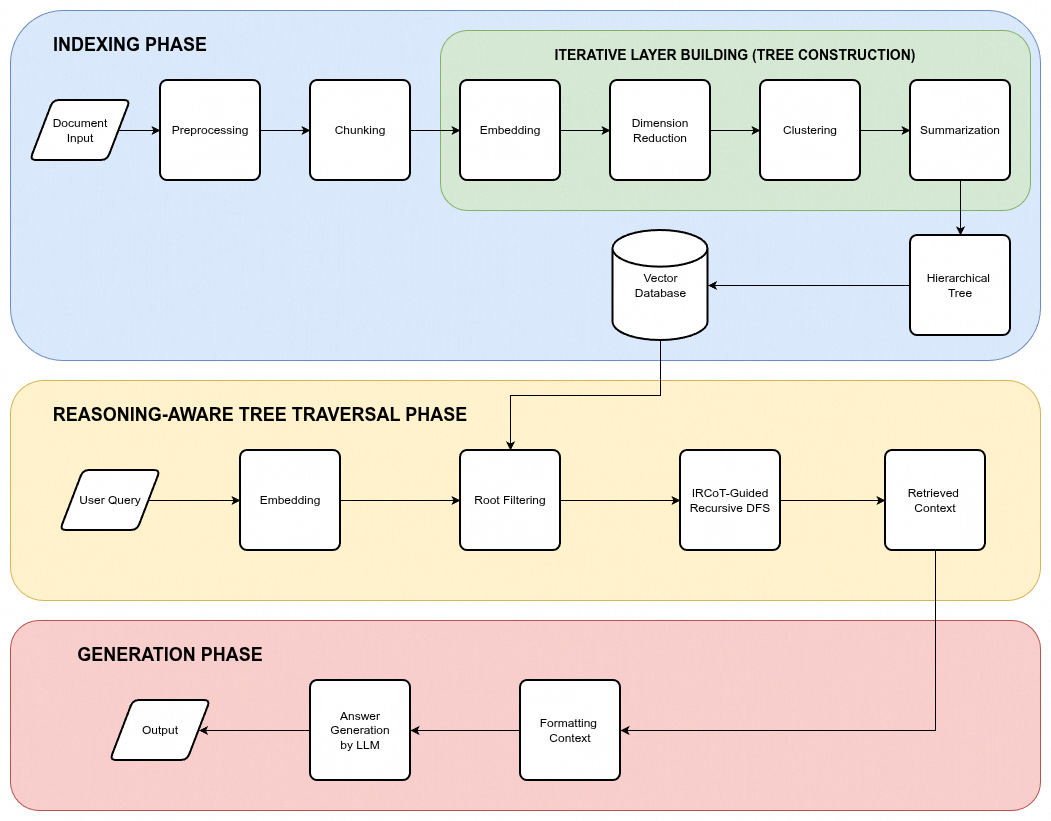

The diagram above was exported from draw.io. Its source (the exported page's mxGraphModel, read from the mxfile embedded in the PNG):
<mxGraphModel dx="1864" dy="1028" grid="1" gridSize="10" guides="1" tooltips="1" connect="1" arrows="1" fold="1" page="1" pageScale="1" pageWidth="850" pageHeight="1100" background="#ffffff" math="0" shadow="0">
  <root>
    <mxCell id="0" />
    <mxCell id="1" parent="0" />
    <mxCell id="vRjwhcw272IbhR7oAQIJ-14" parent="1" style="rounded=1;whiteSpace=wrap;html=1;fillColor=#f8cecc;strokeColor=#b85450;" value="" vertex="1">
      <mxGeometry height="190" width="1030" x="110" y="690" as="geometry" />
    </mxCell>
    <mxCell id="MQnkFIE6amjuC5TUah7F-99" parent="1" style="rounded=1;whiteSpace=wrap;html=1;fillColor=#fff2cc;strokeColor=#d6b656;" value="" vertex="1">
      <mxGeometry height="220" width="1030" x="110" y="450" as="geometry" />
    </mxCell>
    <mxCell id="MQnkFIE6amjuC5TUah7F-100" parent="1" style="rounded=1;whiteSpace=wrap;html=1;fillColor=#dae8fc;strokeColor=#6c8ebf;" value="" vertex="1">
      <mxGeometry height="350" width="1030" x="110" y="80" as="geometry" />
    </mxCell>
    <mxCell id="MQnkFIE6amjuC5TUah7F-101" edge="1" parent="1" source="MQnkFIE6amjuC5TUah7F-124" style="edgeStyle=orthogonalEdgeStyle;rounded=0;orthogonalLoop=1;jettySize=auto;html=1;exitX=1;exitY=0.5;exitDx=0;exitDy=0;" target="MQnkFIE6amjuC5TUah7F-103">
      <mxGeometry relative="1" as="geometry">
        <mxPoint x="260" y="200" as="sourcePoint" />
      </mxGeometry>
    </mxCell>
    <mxCell id="MQnkFIE6amjuC5TUah7F-102" edge="1" parent="1" source="MQnkFIE6amjuC5TUah7F-103" style="edgeStyle=orthogonalEdgeStyle;rounded=0;orthogonalLoop=1;jettySize=auto;html=1;exitX=1;exitY=0.5;exitDx=0;exitDy=0;" target="MQnkFIE6amjuC5TUah7F-104">
      <mxGeometry relative="1" as="geometry" />
    </mxCell>
    <mxCell id="MQnkFIE6amjuC5TUah7F-103" parent="1" style="rounded=1;whiteSpace=wrap;html=1;absoluteArcSize=1;arcSize=14;strokeWidth=2;" value="Preprocessing" vertex="1">
      <mxGeometry height="100" width="100" x="260" y="150" as="geometry" />
    </mxCell>
    <mxCell id="MQnkFIE6amjuC5TUah7F-104" parent="1" style="rounded=1;whiteSpace=wrap;html=1;absoluteArcSize=1;arcSize=14;strokeWidth=2;" value="Chunking" vertex="1">
      <mxGeometry height="100" width="100" x="410" y="150" as="geometry" />
    </mxCell>
    <mxCell id="MQnkFIE6amjuC5TUah7F-105" parent="1" style="rounded=1;whiteSpace=wrap;html=1;fillColor=#d5e8d4;strokeColor=#82b366;" value="" vertex="1">
      <mxGeometry height="180" width="590" x="540" y="100" as="geometry" />
    </mxCell>
    <mxCell id="MQnkFIE6amjuC5TUah7F-106" edge="1" parent="1" source="MQnkFIE6amjuC5TUah7F-107" style="edgeStyle=orthogonalEdgeStyle;rounded=0;orthogonalLoop=1;jettySize=auto;html=1;exitX=1;exitY=0.5;exitDx=0;exitDy=0;" target="MQnkFIE6amjuC5TUah7F-112">
      <mxGeometry relative="1" as="geometry" />
    </mxCell>
    <mxCell id="MQnkFIE6amjuC5TUah7F-107" parent="1" style="rounded=1;whiteSpace=wrap;html=1;absoluteArcSize=1;arcSize=14;strokeWidth=2;" value="Embedding" vertex="1">
      <mxGeometry height="100" width="100" x="560" y="150" as="geometry" />
    </mxCell>
    <mxCell id="MQnkFIE6amjuC5TUah7F-108" edge="1" parent="1" source="MQnkFIE6amjuC5TUah7F-109" style="edgeStyle=orthogonalEdgeStyle;rounded=0;orthogonalLoop=1;jettySize=auto;html=1;exitX=1;exitY=0.5;exitDx=0;exitDy=0;" target="MQnkFIE6amjuC5TUah7F-131">
      <mxGeometry relative="1" as="geometry" />
    </mxCell>
    <mxCell id="MQnkFIE6amjuC5TUah7F-109" parent="1" style="rounded=1;whiteSpace=wrap;html=1;absoluteArcSize=1;arcSize=14;strokeWidth=2;" value="Clustering" vertex="1">
      <mxGeometry height="100" width="100" x="860" y="150" as="geometry" />
    </mxCell>
    <mxCell id="MQnkFIE6amjuC5TUah7F-110" parent="1" style="rounded=1;whiteSpace=wrap;html=1;absoluteArcSize=1;arcSize=14;strokeWidth=2;" value="Hierarchical&amp;nbsp;&lt;div&gt;Tree&lt;/div&gt;" vertex="1">
      <mxGeometry height="100" width="100" x="1010" y="305" as="geometry" />
    </mxCell>
    <mxCell id="MQnkFIE6amjuC5TUah7F-111" edge="1" parent="1" source="MQnkFIE6amjuC5TUah7F-112" style="edgeStyle=orthogonalEdgeStyle;rounded=0;orthogonalLoop=1;jettySize=auto;html=1;exitX=1;exitY=0.5;exitDx=0;exitDy=0;entryX=0;entryY=0.5;entryDx=0;entryDy=0;" target="MQnkFIE6amjuC5TUah7F-109">
      <mxGeometry relative="1" as="geometry" />
    </mxCell>
    <mxCell id="MQnkFIE6amjuC5TUah7F-112" parent="1" style="rounded=1;whiteSpace=wrap;html=1;absoluteArcSize=1;arcSize=14;strokeWidth=2;" value="Dimension Reduction" vertex="1">
      <mxGeometry height="100" width="100" x="710" y="150" as="geometry" />
    </mxCell>
    <mxCell id="MQnkFIE6amjuC5TUah7F-113" parent="1" style="text;html=1;whiteSpace=wrap;strokeColor=none;fillColor=none;align=center;verticalAlign=middle;rounded=0;" value="&lt;font style=&quot;font-size: 18px;&quot;&gt;&lt;b style=&quot;&quot;&gt;INDEXING PHASE&lt;/b&gt;&lt;/font&gt;" vertex="1">
      <mxGeometry height="30" width="240" x="110" y="100" as="geometry" />
    </mxCell>
    <mxCell id="MQnkFIE6amjuC5TUah7F-114" parent="1" style="text;html=1;whiteSpace=wrap;strokeColor=none;fillColor=none;align=center;verticalAlign=middle;rounded=0;" value="&lt;font style=&quot;font-size: 18px;&quot;&gt;&lt;b&gt;GENERATION PHASE&lt;/b&gt;&lt;/font&gt;" vertex="1">
      <mxGeometry height="30" width="320" x="110" y="710" as="geometry" />
    </mxCell>
    <mxCell id="MQnkFIE6amjuC5TUah7F-115" edge="1" parent="1" source="MQnkFIE6amjuC5TUah7F-127" style="edgeStyle=orthogonalEdgeStyle;rounded=0;orthogonalLoop=1;jettySize=auto;html=1;exitX=1;exitY=0.5;exitDx=0;exitDy=0;" target="MQnkFIE6amjuC5TUah7F-117">
      <mxGeometry relative="1" as="geometry">
        <mxPoint x="260" y="580" as="sourcePoint" />
      </mxGeometry>
    </mxCell>
    <mxCell id="MQnkFIE6amjuC5TUah7F-116" edge="1" parent="1" source="MQnkFIE6amjuC5TUah7F-117" style="edgeStyle=orthogonalEdgeStyle;rounded=0;orthogonalLoop=1;jettySize=auto;html=1;exitX=1;exitY=0.5;exitDx=0;exitDy=0;" target="MQnkFIE6amjuC5TUah7F-119">
      <mxGeometry relative="1" as="geometry" />
    </mxCell>
    <mxCell id="MQnkFIE6amjuC5TUah7F-117" parent="1" style="rounded=1;whiteSpace=wrap;html=1;absoluteArcSize=1;arcSize=14;strokeWidth=2;" value="Embedding" vertex="1">
      <mxGeometry height="100" width="100" x="340" y="520" as="geometry" />
    </mxCell>
    <mxCell id="vRjwhcw272IbhR7oAQIJ-4" edge="1" parent="1" source="MQnkFIE6amjuC5TUah7F-119" style="edgeStyle=orthogonalEdgeStyle;rounded=0;orthogonalLoop=1;jettySize=auto;html=1;exitX=1;exitY=0.5;exitDx=0;exitDy=0;" target="vRjwhcw272IbhR7oAQIJ-3">
      <mxGeometry relative="1" as="geometry" />
    </mxCell>
    <mxCell id="MQnkFIE6amjuC5TUah7F-119" parent="1" style="rounded=1;whiteSpace=wrap;html=1;absoluteArcSize=1;arcSize=14;strokeWidth=2;" value="Root Filtering" vertex="1">
      <mxGeometry height="100" width="100" x="560" y="520" as="geometry" />
    </mxCell>
    <mxCell id="vRjwhcw272IbhR7oAQIJ-7" edge="1" parent="1" source="MQnkFIE6amjuC5TUah7F-121" style="edgeStyle=orthogonalEdgeStyle;rounded=0;orthogonalLoop=1;jettySize=auto;html=1;exitX=0.5;exitY=1;exitDx=0;exitDy=0;entryX=1;entryY=0.5;entryDx=0;entryDy=0;" target="MQnkFIE6amjuC5TUah7F-123">
      <mxGeometry relative="1" as="geometry">
        <Array as="points">
          <mxPoint x="1035" y="800" />
        </Array>
      </mxGeometry>
    </mxCell>
    <mxCell id="MQnkFIE6amjuC5TUah7F-121" parent="1" style="rounded=1;whiteSpace=wrap;html=1;absoluteArcSize=1;arcSize=14;strokeWidth=2;" value="Retrieved&amp;nbsp;&lt;div&gt;Context&lt;/div&gt;" vertex="1">
      <mxGeometry height="100" width="100" x="985" y="520" as="geometry" />
    </mxCell>
    <mxCell id="vRjwhcw272IbhR7oAQIJ-8" edge="1" parent="1" source="MQnkFIE6amjuC5TUah7F-123" style="edgeStyle=orthogonalEdgeStyle;rounded=0;orthogonalLoop=1;jettySize=auto;html=1;exitX=0;exitY=0.5;exitDx=0;exitDy=0;entryX=1;entryY=0.5;entryDx=0;entryDy=0;" target="vRjwhcw272IbhR7oAQIJ-9">
      <mxGeometry relative="1" as="geometry" />
    </mxCell>
    <mxCell id="MQnkFIE6amjuC5TUah7F-123" parent="1" style="rounded=1;whiteSpace=wrap;html=1;absoluteArcSize=1;arcSize=14;strokeWidth=2;" value="Formatting&amp;nbsp;&lt;br&gt;&lt;div&gt;Context&lt;/div&gt;" vertex="1">
      <mxGeometry height="100" width="100" x="620" y="750" as="geometry" />
    </mxCell>
    <mxCell id="MQnkFIE6amjuC5TUah7F-124" parent="1" style="shape=parallelogram;html=1;strokeWidth=2;perimeter=parallelogramPerimeter;whiteSpace=wrap;rounded=1;arcSize=12;size=0.23;" value="Document&lt;div&gt;Input&lt;/div&gt;" vertex="1">
      <mxGeometry height="60" width="100" x="130" y="170" as="geometry" />
    </mxCell>
    <mxCell id="vRjwhcw272IbhR7oAQIJ-6" edge="1" parent="1" source="MQnkFIE6amjuC5TUah7F-126" style="edgeStyle=orthogonalEdgeStyle;rounded=0;orthogonalLoop=1;jettySize=auto;html=1;exitX=0.5;exitY=1;exitDx=0;exitDy=0;exitPerimeter=0;entryX=0.5;entryY=0;entryDx=0;entryDy=0;" target="MQnkFIE6amjuC5TUah7F-119">
      <mxGeometry relative="1" as="geometry" />
    </mxCell>
    <mxCell id="MQnkFIE6amjuC5TUah7F-126" parent="1" style="strokeWidth=2;html=1;shape=mxgraph.flowchart.database;whiteSpace=wrap;" value="Vector&lt;div&gt;Database&lt;/div&gt;" vertex="1">
      <mxGeometry height="110" width="95" x="712.5" y="300" as="geometry" />
    </mxCell>
    <mxCell id="MQnkFIE6amjuC5TUah7F-127" parent="1" style="shape=parallelogram;html=1;strokeWidth=2;perimeter=parallelogramPerimeter;whiteSpace=wrap;rounded=1;arcSize=12;size=0.23;" value="User Query" vertex="1">
      <mxGeometry height="60" width="100" x="160" y="540" as="geometry" />
    </mxCell>
    <mxCell id="MQnkFIE6amjuC5TUah7F-128" parent="1" style="shape=parallelogram;html=1;strokeWidth=2;perimeter=parallelogramPerimeter;whiteSpace=wrap;rounded=1;arcSize=12;size=0.23;" value="Output" vertex="1">
      <mxGeometry height="60" width="100" x="210" y="770" as="geometry" />
    </mxCell>
    <mxCell id="MQnkFIE6amjuC5TUah7F-129" edge="1" parent="1" source="MQnkFIE6amjuC5TUah7F-110" style="edgeStyle=orthogonalEdgeStyle;rounded=0;orthogonalLoop=1;jettySize=auto;html=1;entryX=1;entryY=0.5;entryDx=0;entryDy=0;entryPerimeter=0;exitX=0;exitY=0.5;exitDx=0;exitDy=0;" target="MQnkFIE6amjuC5TUah7F-126">
      <mxGeometry relative="1" as="geometry">
        <Array as="points" />
      </mxGeometry>
    </mxCell>
    <mxCell id="MQnkFIE6amjuC5TUah7F-130" edge="1" parent="1" source="MQnkFIE6amjuC5TUah7F-131" style="edgeStyle=orthogonalEdgeStyle;rounded=0;orthogonalLoop=1;jettySize=auto;html=1;exitX=0.5;exitY=1;exitDx=0;exitDy=0;" target="MQnkFIE6amjuC5TUah7F-110">
      <mxGeometry relative="1" as="geometry" />
    </mxCell>
    <mxCell id="MQnkFIE6amjuC5TUah7F-131" parent="1" style="rounded=1;whiteSpace=wrap;html=1;absoluteArcSize=1;arcSize=14;strokeWidth=2;" value="Summarization" vertex="1">
      <mxGeometry height="100" width="100" x="1010" y="150" as="geometry" />
    </mxCell>
    <mxCell id="MQnkFIE6amjuC5TUah7F-132" edge="1" parent="1" source="MQnkFIE6amjuC5TUah7F-104" style="edgeStyle=orthogonalEdgeStyle;rounded=0;orthogonalLoop=1;jettySize=auto;html=1;exitX=1;exitY=0.5;exitDx=0;exitDy=0;" target="MQnkFIE6amjuC5TUah7F-107">
      <mxGeometry relative="1" as="geometry" />
    </mxCell>
    <mxCell id="MQnkFIE6amjuC5TUah7F-133" parent="1" style="text;html=1;whiteSpace=wrap;strokeColor=none;fillColor=none;align=center;verticalAlign=middle;rounded=0;" value="&lt;span style=&quot;font-size: 14px;&quot;&gt;&lt;b&gt;ITERATIVE LAYER BUILDING (TREE CONSTRUCTION)&lt;/b&gt;&lt;/span&gt;" vertex="1">
      <mxGeometry height="30" width="500" x="585" y="110" as="geometry" />
    </mxCell>
    <mxCell id="vRjwhcw272IbhR7oAQIJ-2" parent="1" style="text;html=1;whiteSpace=wrap;strokeColor=none;fillColor=none;align=center;verticalAlign=middle;rounded=0;" value="&lt;font style=&quot;font-size: 18px;&quot;&gt;&lt;b&gt;REASONING-AWARE TREE TRAVERSAL PHASE&lt;/b&gt;&lt;/font&gt;" vertex="1">
      <mxGeometry height="30" width="440" x="140" y="470" as="geometry" />
    </mxCell>
    <mxCell id="vRjwhcw272IbhR7oAQIJ-5" edge="1" parent="1" source="vRjwhcw272IbhR7oAQIJ-3" style="edgeStyle=orthogonalEdgeStyle;rounded=0;orthogonalLoop=1;jettySize=auto;html=1;exitX=1;exitY=0.5;exitDx=0;exitDy=0;entryX=0;entryY=0.5;entryDx=0;entryDy=0;" target="MQnkFIE6amjuC5TUah7F-121">
      <mxGeometry relative="1" as="geometry" />
    </mxCell>
    <mxCell id="vRjwhcw272IbhR7oAQIJ-3" parent="1" style="rounded=1;whiteSpace=wrap;html=1;absoluteArcSize=1;arcSize=14;strokeWidth=2;" value="IRCoT-Guided Recursive DFS" vertex="1">
      <mxGeometry height="100" width="100" x="780" y="520" as="geometry" />
    </mxCell>
    <mxCell id="vRjwhcw272IbhR7oAQIJ-10" edge="1" parent="1" source="vRjwhcw272IbhR7oAQIJ-9" style="edgeStyle=orthogonalEdgeStyle;rounded=0;orthogonalLoop=1;jettySize=auto;html=1;exitX=0;exitY=0.5;exitDx=0;exitDy=0;" target="MQnkFIE6amjuC5TUah7F-128">
      <mxGeometry relative="1" as="geometry" />
    </mxCell>
    <mxCell id="vRjwhcw272IbhR7oAQIJ-9" parent="1" style="rounded=1;whiteSpace=wrap;html=1;absoluteArcSize=1;arcSize=14;strokeWidth=2;" value="Answer Generation&lt;div&gt;by LLM&lt;/div&gt;" vertex="1">
      <mxGeometry height="100" width="100" x="410" y="750" as="geometry" />
    </mxCell>
  </root>
</mxGraphModel>